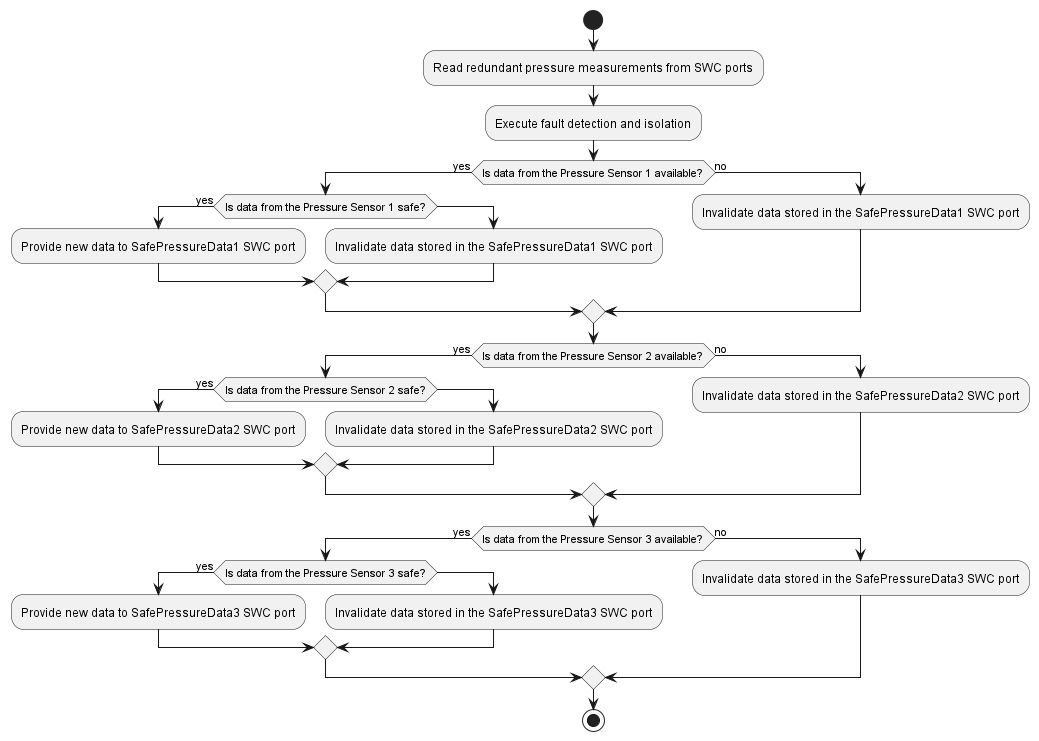

The diagram above was rendered by PlantUML. Its source (embedded in the PNG):
@startuml inline_umlgraph_7.png
start

:Read redundant pressure measurements from SWC ports;
:Execute fault detection and isolation;

if (Is data from the Pressure Sensor 1 available?) then (yes)
    if (Is data from the Pressure Sensor 1 safe?) then (yes)
        :Provide new data to SafePressureData1 SWC port;
    else
        :Invalidate data stored in the SafePressureData1 SWC port;
    endif
else (no)
    :Invalidate data stored in the SafePressureData1 SWC port;
endif

if (Is data from the Pressure Sensor 2 available?) then (yes)
    if (Is data from the Pressure Sensor 2 safe?) then (yes)
        :Provide new data to SafePressureData2 SWC port;
    else
        :Invalidate data stored in the SafePressureData2 SWC port;
    endif
else (no)
    :Invalidate data stored in the SafePressureData2 SWC port;
endif

if (Is data from the Pressure Sensor 3 available?) then (yes)
    if (Is data from the Pressure Sensor 3 safe?) then (yes)
        :Provide new data to SafePressureData3 SWC port;
    else
        :Invalidate data stored in the SafePressureData3 SWC port;
    endif
else (no)
    :Invalidate data stored in the SafePressureData3 SWC port;
endif

stop
@enduml